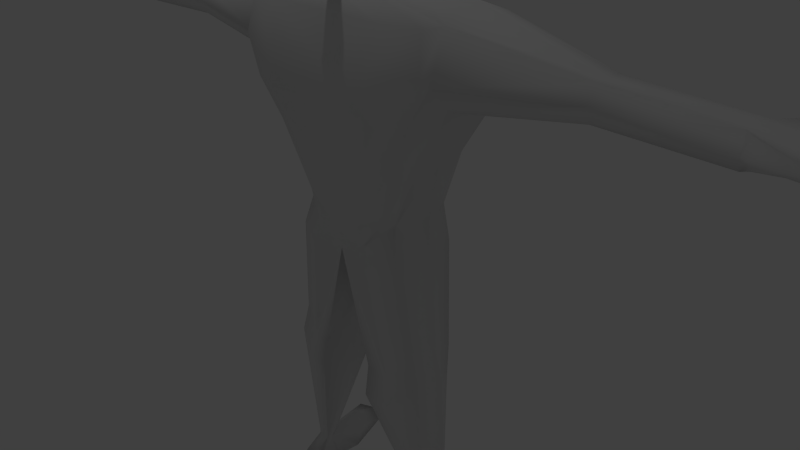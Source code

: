 # Source: hero1.blend  (saved by Blender 2.74.0; exported with 4.5.12 LTS)
import bpy
from mathutils import Matrix  # noqa: F401  (used for matrix-valued properties, if any)

bpy.ops.wm.read_factory_settings(use_empty=True)
scene = bpy.context.scene
scene.name = 'Scene'

# ---- collections
col_collection_1 = bpy.data.collections.new('Collection 1'); scene.collection.children.link(col_collection_1)

# ---- materials (node trees are filled in below, after node groups)
mat_material = bpy.data.materials.new('Material')
mat_material.alpha_threshold = 0.0
mat_material.use_transparent_shadow = False
mat_material.preview_render_type = 'FLAT'
mat_material.roughness = 0.5
mat_material.specular_intensity = 0.0
mat_material.line_color = (0.0, 0.0, 0.0, 1.0)

# ---- material node trees

# ---- world
world_world = bpy.data.worlds.new('World'); scene.world = world_world
world_world.color = (0.05088, 0.05088, 0.05088)
world_world.use_sun_shadow = False
world_world.sun_shadow_jitter_overblur = 0.0
world_world.cycles.sampling_method = 'MANUAL'
world_world.cycles.sample_map_resolution = 256

# ---- cameras
cam_camera = bpy.data.cameras.new('Camera')
cam_camera.clip_end = 100.0
cam_camera.lens = 35.0
cam_camera.sensor_width = 32.0
cam_camera.sensor_height = 18.0
cam_camera.ortho_scale = 7.314
cam_camera.dof.focus_distance = 0.0
cam_camera.dof.aperture_fstop = 128.0

# ---- lights
light_lamp = bpy.data.lights.new('Lamp', 'POINT')
light_lamp.transmission_factor = 0.0
light_lamp.cutoff_distance = 30.0
light_lamp.energy = 100.0
light_lamp.shadow_buffer_clip_start = 1.001
light_lamp.shadow_soft_size = 0.1
light_lamp.shadow_maximum_resolution = 0.006
light_lamp.use_absolute_resolution = True
light_lamp.cycles.use_multiple_importance_sampling = False

# ---- meshes
me_cube = bpy.data.meshes.new('Cube')
me_cube.from_pydata([(-0.6699, -0.4227, 0.8448), (-0.5673, 0.6956, 0.9115), (-1.407, -0.5364, 3.232), (-1.29, 0.8712, 3.044), (-0.3385, 0.7116, 0.7128), (-0.3939, -0.4916, 0.729), (-0.7506, -0.3081, 0.7766), (-0.907, 0.1006, 0.7791), (-0.737, 0.5207, 0.8015), (-1.013, -0.546, 1.731), (-1.298, -0.6348, 2.232), (-1.478, -0.6348, 2.732), (-0.8102, 0.8174, 1.666), (-1.167, 1.031, 2.232), (-1.316, 0.9909, 2.732), (-0.6566, 0.9415, 3.153), (-0.8756, -0.6348, 3.232), (-1.514, -0.3609, 3.303), (-1.514, 0.08639, 3.49), (-1.514, 0.5763, 3.303), (-0.6861, 1.137, 2.732), (-0.6483, 1.137, 2.163), (-0.5605, 0.858, 1.732), (-1.117, -0.3128, 1.641), (-1.105, 0.09514, 1.603), (-1.039, 0.5, 1.578), (-1.514, -0.2906, 2.411), (-1.514, -0.01522, 2.381), (-1.514, 0.4814, 2.411), (-1.514, -0.56, 2.712), (-4.616, -0.1395, 2.944), (-1.514, 0.7509, 2.712), (-0.6215, -0.6376, 1.732), (-0.8112, -0.7954, 2.232), (-0.8112, -0.7954, 2.732), (-0.4408, 0.5, 3.384), (-0.8319, 0.0, 3.525), (-0.6731, -0.5, 3.525), (-0.001781, 0.5907, 0.2213), (-0.4424, 0.6382, 0.4848), (0.0, -0.5141, 0.4943), (-0.3962, -0.5221, 0.4405), (-3.184, -0.1399, 3.004), (-3.184, 0.05046, 3.004), (-3.184, 0.2722, 3.004), (-3.184, -0.1399, 2.608), (-3.184, 0.05046, 2.586), (-3.184, 0.2722, 2.608), (-3.184, -0.2319, 2.8), (-3.184, 0.3642, 2.8), (-4.616, 0.05518, 2.944), (-4.616, 0.2387, 2.944), (-4.616, -0.1584, 2.582), (-4.616, 0.05518, 2.607), (-4.48, 0.2504, 2.582), (-4.616, -0.1977, 2.73), (-4.588, 0.31, 2.73), (-5.817, -0.1425, 2.819), (-5.817, 0.05518, 2.819), (-5.753, 0.1945, 2.819), (-5.817, -0.1425, 2.684), (-5.817, 0.05518, 2.699), (-5.753, 0.1945, 2.684), (-5.866, -0.1425, 2.739), (-5.866, 0.05518, 2.739), (-5.803, 0.1945, 2.739), (-4.713, -0.2446, 2.944), (-5.492, -0.3132, 2.819), (-5.492, -0.3132, 2.739), (-4.713, -0.2446, 2.73), (-4.713, -0.2446, 2.645), (-5.492, -0.3132, 2.684), (-4.75, 0.3979, 2.73), (-5.584, 0.356, 2.739), (-4.754, 0.3979, 2.65), (-5.584, 0.356, 2.819), (-4.782, 0.4166, 2.944), (-5.584, 0.356, 2.684), (-5.096, -0.09186, 2.873), (-5.096, 0.2265, 2.873), (-5.096, 0.2265, 2.707), (-5.096, -0.09186, 2.707), (-5.096, 0.05518, 2.704), (-5.096, 0.05518, 2.873), (-5.056, -0.3095, 2.873), (-5.056, -0.3095, 2.735), (-5.056, -0.3095, 2.707), (-5.12, 0.4814, 2.735), (-5.12, 0.4814, 2.873), (-5.12, 0.4814, 2.707), (-0.8519, -0.4189, 0.3214), (-0.9537, 0.05908, 0.3148), (-0.831, 0.5283, 0.3281), (-0.5765, 0.5212, 0.1023), (0.0, 0.508, 0.06109), (-1.108, -0.3813, -1.471), (0.0, 0.04913, -0.0993), (-0.4211, -0.5906, 0.2056), (0.0, -0.5172, 0.2861), (-1.024, -0.3324, -1.076), (-1.098, 0.01807, -1.081), (-1.008, 0.362, -1.071), (-0.8218, 0.4023, -1.173), (-0.3983, 0.3471, -1.267), (-1.168, -0.1607, -3.494), (-0.4062, 0.01077, -1.266), (-0.7078, -0.4582, -1.303), (-0.4183, -0.5071, -1.264), (-1.192, 0.01247, -1.477), (-1.091, 0.2503, -1.466), (-0.881, 0.2504, -1.561), (-0.4052, 0.2336, -1.686), (-0.4141, 0.00427, -1.684), (-0.753, -0.5227, -1.726), (-0.4277, -0.5776, -1.683), (-1.2, -0.08543, -3.495), (-1.194, -0.02337, -3.55), (-1.152, 0.001952, -3.534), (-1.052, -0.007458, -3.579), (-1.032, -0.05576, -3.537), (-1.093, -0.1756, -3.546), (-1.031, -0.1357, -3.537), (-1.352, -0.3148, -3.872), (-1.433, -0.1201, -3.874), (-1.518, 0.2219, -3.869), (-1.289, 0.2512, -3.867), (-0.8891, 0.3309, -3.876), (-1.244, -0.07039, -3.853), (-0.9228, -0.02899, -3.876), (-1.155, -0.3534, -3.874), (-0.9823, -0.3503, -3.875), (-1.352, 0.6799, -3.68), (-1.461, 0.6627, -3.737), (-1.111, 0.6524, -3.779), (-1.134, 1.043, -3.87), (-1.421, 1.139, -3.879), (-1.622, 1.032, -3.863), (-0.4405, 0.6757, 3.532), (-0.6518, 0.0, 3.468), (-0.4252, -0.4178, 3.468), (0.6699, -0.4227, 0.8448), (0.5673, 0.6956, 0.9115), (1.407, -0.5364, 3.232), (1.29, 0.8712, 3.044), (0.0, 0.7006, 0.7159), (0.3385, 0.7116, 0.7128), (0.0, -0.5344, 0.742), (0.3939, -0.4916, 0.729), (0.7506, -0.3081, 0.7766), (0.907, 0.1006, 0.7791), (0.737, 0.5207, 0.8015), (1.013, -0.546, 1.731), (1.298, -0.6348, 2.232), (1.478, -0.6348, 2.732), (0.8102, 0.8174, 1.666), (1.167, 1.031, 2.232), (1.316, 0.9909, 2.732), (0.0, 0.9982, 3.183), (0.6566, 0.9415, 3.153), (0.0, -0.6348, 3.232), (0.8756, -0.6348, 3.232), (1.586, -0.3929, 3.285), (1.586, 0.06336, 3.476), (1.586, 0.5631, 3.285), (0.0, 1.11, 2.732), (0.6861, 1.137, 2.732), (0.0, 1.094, 2.232), (0.6483, 1.137, 2.163), (0.0, 0.9198, 1.843), (0.5605, 0.858, 1.732), (1.117, -0.3128, 1.641), (1.105, 0.09514, 1.603), (1.039, 0.5, 1.578), (1.586, -0.3212, 2.375), (1.586, -0.0403, 2.344), (1.586, 0.4664, 2.375), (1.586, -0.5961, 2.682), (4.635, -0.1345, 2.939), (1.586, 0.7412, 2.682), (0.0, -0.6376, 1.768), (0.6215, -0.6376, 1.732), (0.0, -0.7452, 2.232), (0.8112, -0.7954, 2.232), (0.0, -0.7452, 2.732), (0.8112, -0.7954, 2.732), (0.0, 0.5, 3.384), (0.0, -0.5605, 3.517), (0.4408, 0.5, 3.384), (0.8319, 0.0, 3.525), (0.6731, -0.5, 3.525), (0.4184, 0.6427, 0.5058), (0.3962, -0.5221, 0.4405), (3.184, -0.1399, 3.004), (3.184, 0.05046, 3.004), (3.184, 0.2722, 3.004), (3.184, -0.1399, 2.608), (3.184, 0.05046, 2.586), (3.184, 0.2722, 2.608), (3.184, -0.2319, 2.8), (3.184, 0.3642, 2.8), (4.635, 0.05521, 2.939), (4.635, 0.234, 2.939), (4.635, -0.1529, 2.587), (4.635, 0.05521, 2.611), (4.502, 0.2455, 2.587), (4.635, -0.1912, 2.731), (4.585, 0.2937, 2.732), (5.805, -0.1374, 2.818), (5.805, 0.05521, 2.818), (5.743, 0.191, 2.818), (5.805, -0.1374, 2.686), (5.805, 0.05521, 2.701), (5.743, 0.191, 2.686), (5.853, -0.1374, 2.74), (5.853, 0.05521, 2.74), (5.791, 0.191, 2.74), (4.73, -0.2369, 2.939), (5.489, -0.3038, 2.818), (5.489, -0.3038, 2.74), (4.73, -0.2369, 2.731), (4.73, -0.2369, 2.648), (5.489, -0.3038, 2.686), (4.753, 0.3892, 2.731), (5.578, 0.3484, 2.74), (4.769, 0.3892, 2.653), (5.578, 0.3484, 2.818), (4.797, 0.4074, 2.939), (5.578, 0.3484, 2.686), (5.103, -0.08809, 2.87), (5.103, 0.2222, 2.87), (5.103, 0.2222, 2.709), (5.103, -0.08809, 2.709), (5.103, 0.05521, 2.705), (5.103, 0.05521, 2.87), (5.064, -0.3002, 2.87), (5.064, -0.3002, 2.736), (5.064, -0.3002, 2.709), (5.126, 0.4706, 2.736), (5.126, 0.4706, 2.87), (5.126, 0.4706, 2.709), (0.8519, -0.4189, 0.3214), (0.9537, 0.05908, 0.3148), (0.831, 0.5283, 0.3281), (0.5446, 0.5212, 0.1205), (1.108, -0.3813, -1.471), (0.4211, -0.5906, 0.2056), (1.024, -0.3324, -1.076), (1.098, 0.01807, -1.081), (1.008, 0.362, -1.071), (0.8218, 0.4023, -1.173), (0.3983, 0.3471, -1.267), (1.209, -0.1283, -3.483), (0.4062, 0.01077, -1.266), (0.7078, -0.4582, -1.303), (0.4183, -0.5071, -1.264), (1.192, 0.01247, -1.477), (1.091, 0.2503, -1.466), (0.881, 0.2504, -1.561), (0.4052, 0.2336, -1.686), (0.4141, 0.00427, -1.684), (0.753, -0.5227, -1.726), (0.4277, -0.5776, -1.683), (1.249, -0.03169, -3.484), (1.242, 0.04798, -3.554), (1.188, 0.08049, -3.534), (1.06, 0.06841, -3.592), (1.035, 0.006392, -3.538), (1.112, -0.1475, -3.549), (1.033, -0.09619, -3.538), (1.352, -0.3148, -3.872), (1.433, -0.1201, -3.874), (1.518, 0.2219, -3.869), (1.289, 0.2512, -3.867), (0.8891, 0.3309, -3.876), (1.244, -0.07039, -3.853), (0.9228, -0.02899, -3.876), (1.155, -0.3534, -3.874), (0.9823, -0.3503, -3.875), (1.352, 0.6799, -3.68), (1.461, 0.6627, -3.737), (1.111, 0.6524, -3.779), (1.134, 1.043, -3.87), (1.421, 1.139, -3.879), (1.622, 1.032, -3.863), (0.0, 0.798, 3.456), (7.567e-10, 0.7092, 4.839), (0.0, -0.5, 3.468), (0.4405, 0.6757, 3.532), (0.6518, 0.0, 3.468), (0.4252, -0.4178, 3.468), (0.0, 0.8189, 4.242), (0.0, -0.5011, 4.203), (-0.5254, 0.5981, 4.242), (-0.5935, 0.0, 4.242), (-0.5043, -0.4178, 4.242), (0.5254, 0.5981, 4.242), (0.5935, 0.0, 4.242), (0.5043, -0.4178, 4.242), (7.567e-10, 0.0008153, 4.918), (7.567e-10, -0.3887, 4.89), (-0.3766, 0.512, 4.756), (-0.4624, 0.0008155, 4.839), (-0.3602, -0.3246, 4.747), (0.3766, 0.512, 4.756), (0.4624, 0.0008155, 4.839), (0.3602, -0.3246, 4.747), (0.4486, -0.3712, 4.541), (-0.1303, -0.4798, 4.203), (1.746e-10, -0.4723, 4.357), (0.1303, -0.4798, 4.203), (-0.1964, -0.3567, 4.839), (0.1964, -0.3567, 4.839), (-0.4486, -0.3712, 4.541), (-0.1159, -0.4534, 4.357), (0.1159, -0.4534, 4.357), (-0.07215, -0.599, 4.207), (0.0, -0.6108, 4.207), (1.164e-10, -0.5949, 4.292), (0.07215, -0.599, 4.207), (-0.06418, -0.5844, 4.292), (0.06418, -0.5844, 4.292), (-0.1528, -0.838, 4.159), (0.0, -0.8629, 4.159), (2.328e-10, -0.8292, 4.34), (0.1528, -0.838, 4.159), (-0.1359, -0.807, 4.34), (0.1359, -0.807, 4.34), (-0.05622, -1.267, 4.164), (0.0, -1.276, 4.164), (5.821e-11, -1.264, 4.23), (0.05622, -1.267, 4.164), (-0.05001, -1.255, 4.23), (0.05001, -1.255, 4.23)], [], [(41, 5, 0, 6), (37, 17, 2, 16), (34, 16, 2, 11), (31, 19, 3, 14), (22, 4, 1, 12), (15, 20, 14, 3), (20, 21, 13, 14), (21, 22, 12, 13), (157, 164, 20, 15), (164, 166, 21, 20), (166, 168, 22, 21), (168, 144, 4, 22), (8, 25, 12, 1), (25, 28, 13, 12), (28, 31, 14, 13), (0, 9, 23, 6), (6, 23, 24, 7), (7, 24, 25, 8), (9, 10, 26, 23), (23, 26, 27, 24), (24, 27, 28, 25), (10, 11, 29, 26), (26, 29, 48, 45), (31, 28, 47, 49), (11, 2, 17, 29), (29, 17, 42, 48), (19, 31, 49, 44), (5, 32, 9, 0), (32, 33, 10, 9), (33, 34, 11, 10), (146, 179, 32, 5), (179, 181, 33, 32), (181, 183, 34, 33), (183, 159, 16, 34), (186, 37, 16, 159), (157, 15, 35, 185), (185, 35, 137, 284), (37, 186, 286, 139), (15, 3, 19, 35), (35, 19, 18, 36), (36, 18, 17, 37), (4, 39, 8, 1), (41, 6, 90, 97), (40, 41, 97, 98), (144, 38, 39, 4), (243, 249, 250, 94), (94, 250, 252, 96), (40, 146, 5, 41), (45, 48, 55, 52), (49, 47, 54, 56), (48, 42, 30, 55), (44, 49, 56, 51), (28, 27, 46, 47), (27, 26, 45, 46), (18, 19, 44, 43), (17, 18, 43, 42), (57, 63, 68, 67), (65, 59, 75, 73), (81, 52, 70, 86), (80, 62, 77, 89), (47, 46, 53, 54), (46, 45, 52, 53), (43, 44, 51, 50), (42, 43, 50, 30), (60, 63, 64, 61), (61, 64, 65, 62), (63, 57, 58, 64), (64, 58, 59, 65), (80, 82, 61, 62), (82, 81, 60, 61), (83, 79, 59, 58), (78, 83, 58, 57), (86, 85, 68, 71), (85, 84, 67, 68), (63, 60, 71, 68), (55, 30, 66, 69), (52, 55, 69, 70), (78, 57, 67, 84), (87, 89, 77, 73), (88, 87, 73, 75), (62, 65, 73, 77), (51, 56, 72, 76), (79, 51, 76, 88), (56, 54, 74, 72), (59, 79, 88, 75), (76, 72, 87, 88), (72, 74, 89, 87), (30, 78, 84, 66), (69, 66, 84, 85), (70, 69, 85, 86), (30, 50, 83, 78), (50, 51, 79, 83), (53, 52, 81, 82), (54, 53, 82, 80), (54, 80, 89, 74), (60, 81, 86, 71), (97, 90, 99, 106), (98, 97, 106, 107), (94, 96, 105, 103), (96, 98, 107, 105), (39, 38, 94, 93), (8, 39, 93, 92), (7, 8, 92, 91), (6, 7, 91, 90), (106, 99, 95, 113), (107, 106, 113, 114), (103, 105, 112, 111), (105, 107, 114, 112), (93, 94, 103, 102), (92, 93, 102, 101), (91, 92, 101, 100), (90, 91, 100, 99), (113, 95, 104, 120), (114, 113, 120, 121), (111, 112, 119, 118), (112, 114, 121, 119), (102, 103, 111, 110), (101, 102, 110, 109), (100, 101, 109, 108), (99, 100, 108, 95), (120, 104, 122, 129), (121, 120, 129, 130), (118, 119, 128, 126), (119, 121, 130, 128), (110, 111, 118, 117), (109, 110, 117, 116), (108, 109, 116, 115), (95, 108, 115, 104), (125, 127, 123, 124), (127, 129, 122, 123), (126, 128, 127, 125), (128, 130, 129, 127), (126, 125, 135, 134), (124, 116, 132, 136), (115, 116, 124, 123), (104, 115, 123, 122), (131, 133, 134, 135), (132, 131, 135, 136), (125, 124, 136, 135), (118, 126, 134, 133), (117, 118, 133, 131), (116, 117, 131, 132), (288, 287, 295, 296), (289, 288, 296, 297), (36, 37, 139, 138), (35, 36, 138, 137), (191, 148, 140, 147), (189, 160, 142, 161), (184, 153, 142, 160), (178, 156, 143, 163), (169, 154, 141, 145), (158, 143, 156, 165), (165, 156, 155, 167), (167, 155, 154, 169), (157, 158, 165, 164), (164, 165, 167, 166), (166, 167, 169, 168), (168, 169, 145, 144), (150, 141, 154, 172), (172, 154, 155, 175), (175, 155, 156, 178), (140, 148, 170, 151), (148, 149, 171, 170), (149, 150, 172, 171), (151, 170, 173, 152), (170, 171, 174, 173), (171, 172, 175, 174), (152, 173, 176, 153), (173, 195, 198, 176), (178, 199, 197, 175), (153, 176, 161, 142), (176, 198, 192, 161), (163, 194, 199, 178), (147, 140, 151, 180), (180, 151, 152, 182), (182, 152, 153, 184), (146, 147, 180, 179), (179, 180, 182, 181), (181, 182, 184, 183), (183, 184, 160, 159), (186, 159, 160, 189), (157, 185, 187, 158), (185, 284, 287, 187), (189, 289, 286, 186), (158, 187, 163, 143), (187, 188, 162, 163), (188, 189, 161, 162), (145, 141, 150, 190), (191, 245, 240, 148), (195, 202, 205, 198), (199, 206, 204, 197), (198, 205, 177, 192), (194, 201, 206, 199), (175, 197, 196, 174), (174, 196, 195, 173), (162, 193, 194, 163), (161, 192, 193, 162), (207, 217, 218, 213), (215, 223, 225, 209), (231, 236, 220, 202), (230, 239, 227, 212), (197, 204, 203, 196), (196, 203, 202, 195), (193, 200, 201, 194), (192, 177, 200, 193), (210, 211, 214, 213), (211, 212, 215, 214), (213, 214, 208, 207), (214, 215, 209, 208), (230, 212, 211, 232), (232, 211, 210, 231), (233, 208, 209, 229), (228, 207, 208, 233), (236, 221, 218, 235), (235, 218, 217, 234), (213, 218, 221, 210), (205, 219, 216, 177), (202, 220, 219, 205), (228, 234, 217, 207), (237, 223, 227, 239), (238, 225, 223, 237), (212, 227, 223, 215), (201, 226, 222, 206), (229, 238, 226, 201), (206, 222, 224, 204), (209, 225, 238, 229), (226, 238, 237, 222), (222, 237, 239, 224), (177, 216, 234, 228), (219, 235, 234, 216), (220, 236, 235, 219), (177, 228, 233, 200), (200, 233, 229, 201), (203, 232, 231, 202), (204, 230, 232, 203), (204, 224, 239, 230), (210, 221, 236, 231), (245, 253, 246, 240), (190, 243, 94, 38), (150, 242, 243, 190), (149, 241, 242, 150), (148, 240, 241, 149), (253, 260, 244, 246), (254, 261, 260, 253), (250, 258, 259, 252), (252, 259, 261, 254), (242, 248, 249, 243), (241, 247, 248, 242), (240, 246, 247, 241), (260, 267, 251, 244), (261, 268, 267, 260), (258, 265, 266, 259), (259, 266, 268, 261), (249, 257, 258, 250), (248, 256, 257, 249), (247, 255, 256, 248), (246, 244, 255, 247), (267, 276, 269, 251), (268, 277, 276, 267), (265, 273, 275, 266), (266, 275, 277, 268), (257, 264, 265, 258), (256, 263, 264, 257), (255, 262, 263, 256), (244, 251, 262, 255), (272, 271, 270, 274), (274, 270, 269, 276), (273, 272, 274, 275), (275, 274, 276, 277), (273, 281, 282, 272), (271, 283, 279, 263), (262, 270, 271, 263), (251, 269, 270, 262), (278, 282, 281, 280), (279, 283, 282, 278), (272, 282, 283, 271), (265, 280, 281, 273), (264, 278, 280, 265), (263, 279, 278, 264), (287, 284, 290, 295), (286, 289, 297, 309, 291), (188, 288, 289, 189), (187, 287, 288, 188), (144, 145, 190, 38), (40, 191, 147, 146), (96, 252, 254, 98), (98, 254, 253, 245), (40, 98, 245, 191), (296, 295, 303, 304), (297, 296, 304, 305, 306), (295, 290, 285, 303), (314, 306, 305, 311), (139, 286, 291, 307, 294), (284, 137, 292, 290), (138, 139, 294, 293), (137, 138, 293, 292), (285, 300, 301, 298), (298, 301, 302, 310, 299), (285, 298, 304, 303), (298, 299, 311, 305, 304), (313, 308, 299, 310), (290, 292, 300, 285), (293, 294, 312, 302, 301), (292, 293, 301, 300), (312, 313, 310, 302), (294, 307, 313, 312), (309, 314, 320, 318), (308, 314, 311, 299), (314, 308, 317, 320), (309, 297, 306, 314), (318, 320, 326, 324), (320, 317, 323, 326), (308, 313, 319, 317), (313, 307, 315, 319), (291, 309, 318, 316), (307, 291, 316, 315), (324, 326, 332, 330), (326, 323, 329, 332), (317, 319, 325, 323), (319, 315, 321, 325), (316, 318, 324, 322), (315, 316, 322, 321), (327, 328, 329, 331), (328, 330, 332, 329), (323, 325, 331, 329), (325, 321, 327, 331), (322, 324, 330, 328), (321, 322, 328, 327)])
me_cube.polygons.foreach_set('use_smooth', [True] * 328)
_uv = me_cube.uv_layers.new(name='UVMap')
_uv.uv.foreach_set('vector', [0.7975, 0.4085, 0.7951, 0.4357, 0.7675, 0.4477, 0.7551, 0.4386, 0.7663, 0.6722, 0.7057, 0.6644, 0.7231, 0.6533, 0.7608, 0.6564, 0.7684, 0.6166, 0.7608, 0.6564, 0.7231, 0.6533, 0.7197, 0.6193, 0.1064, 0.3145, 0.05865, 0.3118, 0.0861, 0.2838, 0.1101, 0.2829, 0.1961, 0.2341, 0.2923, 0.2158, 0.274, 0.2377, 0.2005, 0.2572, 0.07542, 0.2356, 0.111, 0.2366, 0.1101, 0.2829, 0.0861, 0.2838, 0.111, 0.2366, 0.1536, 0.2359, 0.1459, 0.2737, 0.1101, 0.2829, 0.1536, 0.2359, 0.1961, 0.2341, 0.2005, 0.2572, 0.1459, 0.2737, 0.0715, 0.1845, 0.111, 0.1845, 0.111, 0.2366, 0.07542, 0.2356, 0.111, 0.1845, 0.1511, 0.1845, 0.1536, 0.2359, 0.111, 0.2366, 0.1511, 0.1845, 0.1873, 0.1845, 0.1961, 0.2341, 0.1536, 0.2359, 0.1873, 0.1845, 0.2932, 0.1844, 0.2923, 0.2158, 0.1961, 0.2341, 0.2881, 0.2597, 0.2145, 0.2915, 0.2005, 0.2572, 0.274, 0.2377, 0.2145, 0.2915, 0.1306, 0.3337, 0.1459, 0.2737, 0.2005, 0.2572, 0.1306, 0.3337, 0.1064, 0.3145, 0.1101, 0.2829, 0.1459, 0.2737, 0.7675, 0.4477, 0.7428, 0.5344, 0.7216, 0.5217, 0.7551, 0.4386, 0.7551, 0.4386, 0.7216, 0.5217, 0.6885, 0.5057, 0.714, 0.4341, 0.2967, 0.3016, 0.2239, 0.3281, 0.2145, 0.2915, 0.2881, 0.2597, 0.7428, 0.5344, 0.728, 0.5808, 0.6859, 0.597, 0.7216, 0.5217, 0.7216, 0.5217, 0.6859, 0.597, 0.6672, 0.5879, 0.6885, 0.5057, 0.2239, 0.3281, 0.147, 0.3687, 0.1306, 0.3337, 0.2145, 0.2915, 0.728, 0.5808, 0.7197, 0.6193, 0.7055, 0.6204, 0.6859, 0.597, 0.9462, 0.01841, 0.9553, 0.04523, 0.8156, 0.08366, 0.8114, 0.06561, 0.9568, 0.1991, 0.9469, 0.2258, 0.8114, 0.1775, 0.8159, 0.1594, 0.7197, 0.6193, 0.7231, 0.6533, 0.7057, 0.6644, 0.7055, 0.6204, 0.9553, 0.04523, 0.9638, 0.08721, 0.8183, 0.1033, 0.8156, 0.08366, 0.9653, 0.1572, 0.9568, 0.1991, 0.8159, 0.1594, 0.8188, 0.1398, 0.7951, 0.4357, 0.7789, 0.5329, 0.7428, 0.5344, 0.7675, 0.4477, 0.7789, 0.5329, 0.7674, 0.578, 0.728, 0.5808, 0.7428, 0.5344, 0.7674, 0.578, 0.7684, 0.6166, 0.7197, 0.6193, 0.728, 0.5808, 0.8335, 0.4381, 0.8335, 0.5348, 0.7789, 0.5329, 0.7951, 0.4357, 0.8335, 0.5348, 0.8335, 0.5756, 0.7674, 0.578, 0.7789, 0.5329, 0.8335, 0.5756, 0.8335, 0.6175, 0.7684, 0.6166, 0.7674, 0.578, 0.8335, 0.6175, 0.8335, 0.6612, 0.7608, 0.6564, 0.7684, 0.6166, 0.8339, 0.673, 0.7663, 0.6722, 0.7608, 0.6564, 0.8335, 0.6612, 0.0715, 0.1845, 0.07542, 0.2356, 0.03148, 0.2236, 0.02931, 0.1845, 0.6304, 0.1932, 0.6238, 0.2285, 0.603, 0.2273, 0.6083, 0.1932, 0.6909, 0.3122, 0.657, 0.3861, 0.6481, 0.3821, 0.6618, 0.3363, 0.07542, 0.2356, 0.0861, 0.2838, 0.05865, 0.3118, 0.03148, 0.2236, 0.03148, 0.2236, 0.05865, 0.3118, 0.02232, 0.3219, 0.0002761, 0.2677, 0.7457, 0.7081, 0.6959, 0.696, 0.7057, 0.6644, 0.7663, 0.6722, 0.2923, 0.2158, 0.3133, 0.2267, 0.2881, 0.2597, 0.274, 0.2377, 0.7975, 0.4085, 0.7551, 0.4386, 0.7577, 0.3937, 0.7978, 0.3867, 0.8335, 0.4153, 0.7975, 0.4085, 0.7978, 0.3867, 0.8335, 0.3971, 0.2932, 0.1844, 0.3364, 0.1865, 0.3133, 0.2267, 0.2923, 0.2158, 0.1475, 0.7023, 0.149, 0.588, 0.1871, 0.5862, 0.1934, 0.7082, 0.1934, 0.7082, 0.1871, 0.5862, 0.2165, 0.5813, 0.23, 0.6892, 0.8335, 0.4153, 0.8335, 0.4381, 0.7951, 0.4357, 0.7975, 0.4085, 0.8114, 0.06561, 0.8156, 0.08366, 0.6958, 0.09541, 0.6942, 0.08593, 0.8159, 0.1594, 0.8114, 0.1775, 0.7028, 0.1577, 0.7088, 0.1487, 0.8156, 0.08366, 0.8183, 0.1033, 0.6975, 0.1092, 0.6958, 0.09541, 0.8188, 0.1398, 0.8159, 0.1594, 0.7088, 0.1487, 0.6977, 0.1333, 0.9469, 0.2258, 0.9325, 0.2577, 0.8053, 0.1957, 0.8114, 0.1775, 0.939, 0.0002761, 0.9462, 0.01841, 0.8114, 0.06561, 0.8067, 0.04989, 0.967, 0.1211, 0.9653, 0.1572, 0.8188, 0.1398, 0.8186, 0.1201, 0.9638, 0.08721, 0.967, 0.1211, 0.8186, 0.1201, 0.8183, 0.1033, 0.4782, 0.7443, 0.4811, 0.7393, 0.49, 0.7623, 0.4849, 0.7632, 0.4581, 0.7366, 0.4584, 0.7428, 0.4471, 0.7505, 0.4435, 0.7468, 0.3773, 0.7832, 0.3804, 0.8181, 0.3724, 0.8117, 0.3622, 0.7891, 0.3979, 0.7784, 0.3869, 0.7375, 0.399, 0.7461, 0.4145, 0.7725, 0.8114, 0.1775, 0.8053, 0.1957, 0.6915, 0.1677, 0.7028, 0.1577, 0.8067, 0.04989, 0.8114, 0.06561, 0.6942, 0.08593, 0.6915, 0.07263, 0.8186, 0.1201, 0.8188, 0.1398, 0.6977, 0.1333, 0.6976, 0.1216, 0.8183, 0.1033, 0.8186, 0.1201, 0.6976, 0.1216, 0.6975, 0.1092, 0.365, 0.7392, 0.3627, 0.7347, 0.3761, 0.7307, 0.3771, 0.735, 0.3771, 0.735, 0.3761, 0.7307, 0.3869, 0.7325, 0.3869, 0.7375, 0.4811, 0.7393, 0.4782, 0.7443, 0.4674, 0.7411, 0.4686, 0.735, 0.4686, 0.735, 0.4674, 0.7411, 0.4584, 0.7428, 0.4581, 0.7366, 0.3979, 0.7784, 0.3868, 0.7811, 0.3771, 0.735, 0.3869, 0.7375, 0.3868, 0.7811, 0.3773, 0.7832, 0.365, 0.7392, 0.3771, 0.735, 0.4584, 0.7824, 0.4487, 0.7801, 0.4584, 0.7428, 0.4674, 0.7411, 0.467, 0.7843, 0.4584, 0.7824, 0.4674, 0.7411, 0.4782, 0.7443, 0.3622, 0.7891, 0.3603, 0.7895, 0.3545, 0.7599, 0.3584, 0.7601, 0.4896, 0.7912, 0.4804, 0.7897, 0.4849, 0.7632, 0.49, 0.7623, 0.3627, 0.7347, 0.365, 0.7392, 0.3584, 0.7601, 0.3545, 0.7599, 0.4786, 0.8222, 0.4636, 0.8144, 0.4709, 0.8082, 0.4833, 0.8149, 0.3804, 0.8181, 0.3695, 0.8209, 0.3668, 0.8135, 0.3724, 0.8117, 0.467, 0.7843, 0.4782, 0.7443, 0.4849, 0.7632, 0.4804, 0.7897, 0.4163, 0.7719, 0.4145, 0.7725, 0.399, 0.7461, 0.4019, 0.7435, 0.4342, 0.7755, 0.4253, 0.7723, 0.4435, 0.7468, 0.4471, 0.7505, 0.3869, 0.7375, 0.3869, 0.7325, 0.4019, 0.7435, 0.399, 0.7461, 0.4396, 0.8082, 0.4233, 0.8222, 0.4213, 0.7985, 0.4339, 0.7941, 0.4487, 0.7801, 0.4396, 0.8082, 0.4339, 0.7941, 0.4342, 0.7755, 0.4233, 0.8222, 0.4113, 0.8198, 0.4156, 0.7979, 0.4213, 0.7985, 0.4584, 0.7428, 0.4487, 0.7801, 0.4342, 0.7755, 0.4471, 0.7505, 0.4339, 0.7941, 0.4213, 0.7985, 0.4253, 0.7723, 0.4342, 0.7755, 0.4213, 0.7985, 0.4156, 0.7979, 0.4145, 0.7725, 0.4163, 0.7719, 0.4636, 0.8144, 0.467, 0.7843, 0.4804, 0.7897, 0.4709, 0.8082, 0.4833, 0.8149, 0.4709, 0.8082, 0.4804, 0.7897, 0.4896, 0.7912, 0.3724, 0.8117, 0.3668, 0.8135, 0.3603, 0.7895, 0.3622, 0.7891, 0.4636, 0.8144, 0.4511, 0.8115, 0.4584, 0.7824, 0.467, 0.7843, 0.4511, 0.8115, 0.4396, 0.8082, 0.4487, 0.7801, 0.4584, 0.7824, 0.3952, 0.814, 0.3804, 0.8181, 0.3773, 0.7832, 0.3868, 0.7811, 0.4113, 0.8198, 0.3952, 0.814, 0.3868, 0.7811, 0.3979, 0.7784, 0.4113, 0.8198, 0.3979, 0.7784, 0.4145, 0.7725, 0.4156, 0.7979, 0.365, 0.7392, 0.3773, 0.7832, 0.3622, 0.7891, 0.3584, 0.7601, 0.6666, 0.705, 0.628, 0.7171, 0.603, 0.5962, 0.6325, 0.5756, 0.3839, 0.7198, 0.3545, 0.6987, 0.3878, 0.5653, 0.4113, 0.5787, 0.4723, 0.7192, 0.437, 0.698, 0.4572, 0.5911, 0.4863, 0.5978, 0.437, 0.698, 0.3839, 0.7198, 0.4113, 0.5787, 0.4572, 0.5911, 0.3133, 0.2267, 0.3364, 0.1865, 0.354, 0.1844, 0.3513, 0.2355, 0.2881, 0.2597, 0.3133, 0.2267, 0.3513, 0.2355, 0.3336, 0.2594, 0.2967, 0.3016, 0.2881, 0.2597, 0.3336, 0.2594, 0.3386, 0.3025, 0.7551, 0.4386, 0.714, 0.4341, 0.7171, 0.3951, 0.7577, 0.3937, 0.6325, 0.5756, 0.603, 0.5962, 0.5988, 0.5615, 0.6292, 0.5389, 0.4113, 0.5787, 0.3878, 0.5653, 0.3992, 0.5295, 0.4209, 0.5444, 0.4863, 0.5978, 0.4572, 0.5911, 0.4653, 0.5567, 0.484, 0.5606, 0.4572, 0.5911, 0.4113, 0.5787, 0.4209, 0.5444, 0.4653, 0.5567, 0.5209, 0.7143, 0.4723, 0.7192, 0.4863, 0.5978, 0.5242, 0.6021, 0.5458, 0.7301, 0.5209, 0.7143, 0.5242, 0.6021, 0.5417, 0.6076, 0.587, 0.7216, 0.5458, 0.7301, 0.5417, 0.6076, 0.5715, 0.6003, 0.628, 0.7171, 0.587, 0.7216, 0.5715, 0.6003, 0.603, 0.5962, 0.6292, 0.5389, 0.5988, 0.5615, 0.5692, 0.3997, 0.5849, 0.3867, 0.4209, 0.5444, 0.3992, 0.5295, 0.4608, 0.3867, 0.4738, 0.3957, 0.484, 0.5606, 0.4653, 0.5567, 0.4909, 0.3985, 0.5032, 0.3904, 0.4653, 0.5567, 0.4209, 0.5444, 0.4738, 0.3957, 0.4909, 0.3985, 0.5242, 0.6021, 0.4863, 0.5978, 0.484, 0.5606, 0.5254, 0.5662, 0.5417, 0.6076, 0.5242, 0.6021, 0.5254, 0.5662, 0.5445, 0.5717, 0.5715, 0.6003, 0.5417, 0.6076, 0.5445, 0.5717, 0.5658, 0.5661, 0.603, 0.5962, 0.5715, 0.6003, 0.5658, 0.5661, 0.5988, 0.5615, 0.0002761, 0.7734, 0.01964, 0.7666, 0.01804, 0.8052, 0.001422, 0.8012, 0.02568, 0.7483, 0.01039, 0.7425, 0.006418, 0.715, 0.02099, 0.7173, 0.05603, 0.7451, 0.04293, 0.752, 0.04809, 0.7239, 0.0785, 0.7291, 0.04293, 0.752, 0.02568, 0.7483, 0.02099, 0.7173, 0.04809, 0.7239, 0.5254, 0.5662, 0.484, 0.5606, 0.5032, 0.3904, 0.5263, 0.3967, 0.5445, 0.5717, 0.5254, 0.5662, 0.5263, 0.3967, 0.5363, 0.3917, 0.5658, 0.5661, 0.5445, 0.5717, 0.5363, 0.3917, 0.5512, 0.4014, 0.5988, 0.5615, 0.5658, 0.5661, 0.5512, 0.4014, 0.5692, 0.3997, 0.06197, 0.8286, 0.03474, 0.8234, 0.03599, 0.8067, 0.06597, 0.8093, 0.03474, 0.8234, 0.0094, 0.8227, 0.01799, 0.8079, 0.03599, 0.8067, 0.05733, 0.8632, 0.02919, 0.8505, 0.03474, 0.8234, 0.06197, 0.8286, 0.02919, 0.8505, 0.004859, 0.8368, 0.0094, 0.8227, 0.03474, 0.8234, 0.05733, 0.8632, 0.06197, 0.8286, 0.1374, 0.8427, 0.1216, 0.8632, 0.06597, 0.8093, 0.05199, 0.7794, 0.1184, 0.7907, 0.1356, 0.812, 0.03758, 0.7681, 0.05199, 0.7794, 0.06597, 0.8093, 0.03599, 0.8067, 0.01964, 0.7666, 0.03758, 0.7681, 0.03599, 0.8067, 0.01804, 0.8052, 0.1194, 0.7802, 0.1178, 0.7578, 0.1408, 0.7545, 0.1534, 0.7771, 0.1184, 0.7907, 0.1194, 0.7802, 0.1498, 0.7958, 0.1372, 0.8107, 0.06197, 0.8286, 0.06597, 0.8093, 0.1343, 0.8234, 0.1374, 0.8427, 0.05603, 0.7451, 0.0785, 0.7291, 0.1395, 0.7494, 0.1178, 0.7578, 0.05718, 0.7693, 0.05603, 0.7451, 0.1178, 0.7578, 0.1194, 0.7802, 0.05199, 0.7794, 0.05718, 0.7693, 0.1194, 0.7802, 0.1184, 0.7907, 0.6499, 0.1068, 0.603, 0.1591, 0.547, 0.1481, 0.571, 0.0808, 0.6618, 0.05009, 0.6499, 0.1068, 0.571, 0.0808, 0.5795, 0.04568, 0.6689, 0.2722, 0.6909, 0.3122, 0.6618, 0.3363, 0.6499, 0.2796, 0.6238, 0.2285, 0.6689, 0.2722, 0.6499, 0.2796, 0.603, 0.2273, 0.8694, 0.4085, 0.9118, 0.4386, 0.8994, 0.4477, 0.8718, 0.4357, 0.9014, 0.673, 0.9061, 0.6564, 0.9438, 0.6533, 0.9613, 0.6644, 0.8985, 0.6166, 0.9473, 0.6193, 0.9438, 0.6533, 0.9061, 0.6564, 0.1064, 0.05449, 0.1102, 0.08613, 0.07874, 0.08211, 0.05867, 0.05717, 0.1961, 0.135, 0.2005, 0.1118, 0.2739, 0.1312, 0.2922, 0.1531, 0.07543, 0.1334, 0.07874, 0.08211, 0.1102, 0.08613, 0.111, 0.1324, 0.111, 0.1324, 0.1102, 0.08613, 0.1459, 0.09532, 0.1536, 0.1331, 0.1536, 0.1331, 0.1459, 0.09532, 0.2005, 0.1118, 0.1961, 0.135, 0.0715, 0.1845, 0.07543, 0.1334, 0.111, 0.1324, 0.111, 0.1845, 0.111, 0.1845, 0.111, 0.1324, 0.1536, 0.1331, 0.1511, 0.1845, 0.1511, 0.1845, 0.1536, 0.1331, 0.1961, 0.135, 0.1873, 0.1845, 0.1873, 0.1845, 0.1961, 0.135, 0.2922, 0.1531, 0.2932, 0.1844, 0.2881, 0.1094, 0.2739, 0.1312, 0.2005, 0.1118, 0.2146, 0.07751, 0.2146, 0.07751, 0.2005, 0.1118, 0.1459, 0.09532, 0.1306, 0.03526, 0.1306, 0.03526, 0.1459, 0.09532, 0.1102, 0.08613, 0.1064, 0.05449, 0.8994, 0.4477, 0.9118, 0.4386, 0.9453, 0.5217, 0.9241, 0.5344, 0.9118, 0.4386, 0.9592, 0.4353, 0.9785, 0.5057, 0.9453, 0.5217, 0.2967, 0.06743, 0.2881, 0.1094, 0.2146, 0.07751, 0.224, 0.04092, 0.9241, 0.5344, 0.9453, 0.5217, 0.981, 0.597, 0.9389, 0.5808, 0.9453, 0.5217, 0.9785, 0.5057, 0.9997, 0.5879, 0.981, 0.597, 0.224, 0.04092, 0.2146, 0.07751, 0.1306, 0.03526, 0.1471, 0.0002761, 0.9389, 0.5808, 0.981, 0.597, 0.9614, 0.6204, 0.9473, 0.6193, 0.693, 0.7264, 0.8254, 0.7802, 0.8203, 0.798, 0.6826, 0.7528, 0.6736, 0.9065, 0.8162, 0.8737, 0.8199, 0.8919, 0.6822, 0.9335, 0.9473, 0.6193, 0.9614, 0.6204, 0.9613, 0.6644, 0.9438, 0.6533, 0.6826, 0.7528, 0.8203, 0.798, 0.8166, 0.8175, 0.6721, 0.7943, 0.6672, 0.8641, 0.8143, 0.8539, 0.8162, 0.8737, 0.6736, 0.9065, 0.8718, 0.4357, 0.8994, 0.4477, 0.9241, 0.5344, 0.888, 0.5329, 0.888, 0.5329, 0.9241, 0.5344, 0.9389, 0.5808, 0.8995, 0.578, 0.8995, 0.578, 0.9389, 0.5808, 0.9473, 0.6193, 0.8985, 0.6166, 0.8335, 0.4381, 0.8718, 0.4357, 0.888, 0.5329, 0.8335, 0.5348, 0.8335, 0.5348, 0.888, 0.5329, 0.8995, 0.578, 0.8335, 0.5756, 0.8335, 0.5756, 0.8995, 0.578, 0.8985, 0.6166, 0.8335, 0.6175, 0.8335, 0.6175, 0.8985, 0.6166, 0.9061, 0.6564, 0.8335, 0.6612, 0.8339, 0.673, 0.8335, 0.6612, 0.9061, 0.6564, 0.9014, 0.673, 0.0715, 0.1845, 0.02931, 0.1845, 0.03148, 0.1453, 0.07543, 0.1334, 0.6304, 0.1932, 0.6083, 0.1932, 0.603, 0.1591, 0.6238, 0.1579, 0.6909, 0.07426, 0.6618, 0.05009, 0.6481, 0.004297, 0.657, 0.0002761, 0.07543, 0.1334, 0.03148, 0.1453, 0.05867, 0.05717, 0.07874, 0.08211, 0.03148, 0.1453, 0.0002762, 0.1013, 0.02233, 0.04703, 0.05867, 0.05717, 0.9212, 0.7081, 0.9014, 0.673, 0.9613, 0.6644, 0.9732, 0.6942, 0.2922, 0.1531, 0.2739, 0.1312, 0.2881, 0.1094, 0.3125, 0.1455, 0.8694, 0.4085, 0.8691, 0.3867, 0.9092, 0.3937, 0.9118, 0.4386, 0.8254, 0.7802, 0.9414, 0.8062, 0.9394, 0.8156, 0.8203, 0.798, 0.8162, 0.8737, 0.9238, 0.8682, 0.9293, 0.8775, 0.8199, 0.8919, 0.8203, 0.798, 0.9394, 0.8156, 0.937, 0.8293, 0.8166, 0.8175, 0.8143, 0.8539, 0.9356, 0.8533, 0.9238, 0.8682, 0.8162, 0.8737, 0.6822, 0.9335, 0.8199, 0.8919, 0.8251, 0.9104, 0.695, 0.9661, 0.7011, 0.7087, 0.8308, 0.7647, 0.8254, 0.7802, 0.693, 0.7264, 0.6672, 0.828, 0.8155, 0.8342, 0.8143, 0.8539, 0.6672, 0.8641, 0.6721, 0.7943, 0.8166, 0.8175, 0.8155, 0.8342, 0.6672, 0.828, 0.5693, 0.7427, 0.5505, 0.7357, 0.5514, 0.7307, 0.5743, 0.7398, 0.5767, 0.7629, 0.5663, 0.7773, 0.5626, 0.7737, 0.5705, 0.7625, 0.5291, 0.8432, 0.5232, 0.858, 0.5001, 0.8478, 0.494, 0.8395, 0.5341, 0.8225, 0.5401, 0.806, 0.5663, 0.8217, 0.5747, 0.8338, 0.8199, 0.8919, 0.9293, 0.8775, 0.9401, 0.888, 0.8251, 0.9104, 0.8308, 0.7647, 0.9448, 0.793, 0.9414, 0.8062, 0.8254, 0.7802, 0.8155, 0.8342, 0.9363, 0.8417, 0.9356, 0.8533, 0.8143, 0.8539, 0.8166, 0.8175, 0.937, 0.8293, 0.9363, 0.8417, 0.8155, 0.8342, 0.5728, 0.8556, 0.5771, 0.8436, 0.5815, 0.8447, 0.5773, 0.858, 0.5771, 0.8436, 0.5747, 0.8338, 0.5798, 0.8339, 0.5815, 0.8447, 0.5743, 0.7398, 0.5784, 0.7524, 0.5723, 0.7535, 0.5693, 0.7427, 0.5784, 0.7524, 0.5767, 0.7629, 0.5705, 0.7625, 0.5723, 0.7535, 0.5341, 0.8225, 0.5747, 0.8338, 0.5771, 0.8436, 0.5313, 0.8336, 0.5313, 0.8336, 0.5771, 0.8436, 0.5728, 0.8556, 0.5291, 0.8432, 0.5309, 0.7619, 0.5723, 0.7535, 0.5705, 0.7625, 0.533, 0.7717, 0.5291, 0.7533, 0.5693, 0.7427, 0.5723, 0.7535, 0.5309, 0.7619, 0.5232, 0.858, 0.5519, 0.8621, 0.5522, 0.8659, 0.5227, 0.8599, 0.5225, 0.7307, 0.5514, 0.7307, 0.5505, 0.7357, 0.5238, 0.7399, 0.5773, 0.858, 0.5522, 0.8659, 0.5519, 0.8621, 0.5728, 0.8556, 0.4913, 0.7412, 0.4986, 0.7366, 0.5052, 0.7491, 0.4989, 0.7563, 0.4923, 0.841, 0.5001, 0.8478, 0.4986, 0.8536, 0.4912, 0.8518, 0.5291, 0.7533, 0.5238, 0.7399, 0.5505, 0.7357, 0.5693, 0.7427, 0.5407, 0.8042, 0.5689, 0.8189, 0.5663, 0.8217, 0.5401, 0.806, 0.5374, 0.7863, 0.5626, 0.7737, 0.5663, 0.7773, 0.5406, 0.7952, 0.5747, 0.8338, 0.5663, 0.8217, 0.5689, 0.8189, 0.5798, 0.8339, 0.5048, 0.7804, 0.5188, 0.7863, 0.5143, 0.7989, 0.4905, 0.7966, 0.533, 0.7717, 0.5374, 0.7863, 0.5188, 0.7863, 0.5048, 0.7804, 0.4905, 0.7966, 0.5143, 0.7989, 0.5147, 0.8045, 0.4928, 0.8086, 0.5705, 0.7625, 0.5626, 0.7737, 0.5374, 0.7863, 0.533, 0.7717, 0.5188, 0.7863, 0.5374, 0.7863, 0.5406, 0.7952, 0.5143, 0.7989, 0.5143, 0.7989, 0.5407, 0.8042, 0.5401, 0.806, 0.5147, 0.8045, 0.4989, 0.7563, 0.5052, 0.7491, 0.5238, 0.7399, 0.5291, 0.7533, 0.4986, 0.7366, 0.5225, 0.7307, 0.5238, 0.7399, 0.5052, 0.7491, 0.5001, 0.8478, 0.5232, 0.858, 0.5227, 0.8599, 0.4986, 0.8536, 0.4989, 0.7563, 0.5291, 0.7533, 0.5309, 0.7619, 0.5016, 0.7688, 0.5016, 0.7688, 0.5309, 0.7619, 0.533, 0.7717, 0.5048, 0.7804, 0.4983, 0.8248, 0.5313, 0.8336, 0.5291, 0.8432, 0.494, 0.8395, 0.4928, 0.8086, 0.5341, 0.8225, 0.5313, 0.8336, 0.4983, 0.8248, 0.4928, 0.8086, 0.5147, 0.8045, 0.5401, 0.806, 0.5341, 0.8225, 0.5728, 0.8556, 0.5519, 0.8621, 0.5232, 0.858, 0.5291, 0.8432, 0.0002761, 0.6817, 0.04261, 0.5547, 0.07067, 0.5771, 0.03804, 0.6962, 0.3125, 0.1455, 0.3496, 0.136, 0.354, 0.1844, 0.3364, 0.1865, 0.2881, 0.1094, 0.3336, 0.1095, 0.3496, 0.136, 0.3125, 0.1455, 0.2967, 0.06743, 0.3386, 0.06646, 0.3336, 0.1095, 0.2881, 0.1094, 0.9118, 0.4386, 0.9092, 0.3937, 0.9498, 0.3951, 0.9592, 0.4353, 0.04261, 0.5547, 0.04816, 0.5183, 0.07714, 0.5428, 0.07067, 0.5771, 0.2631, 0.5718, 0.2557, 0.537, 0.2783, 0.5235, 0.2874, 0.5599, 0.1871, 0.5862, 0.1917, 0.5492, 0.2106, 0.5464, 0.2165, 0.5813, 0.2165, 0.5813, 0.2106, 0.5464, 0.2557, 0.537, 0.2631, 0.5718, 0.1192, 0.7144, 0.1312, 0.5924, 0.149, 0.588, 0.1475, 0.7023, 0.07872, 0.7033, 0.1019, 0.5832, 0.1312, 0.5924, 0.1192, 0.7144, 0.03804, 0.6962, 0.07067, 0.5771, 0.1019, 0.5832, 0.07872, 0.7033, 0.04816, 0.5183, 0.1021, 0.3692, 0.1169, 0.3832, 0.07714, 0.5428, 0.2557, 0.537, 0.2123, 0.3853, 0.2259, 0.3771, 0.2783, 0.5235, 0.1917, 0.5492, 0.1834, 0.3781, 0.1951, 0.3869, 0.2106, 0.5464, 0.2106, 0.5464, 0.1951, 0.3869, 0.2123, 0.3853, 0.2557, 0.537, 0.149, 0.588, 0.1501, 0.5521, 0.1917, 0.5492, 0.1871, 0.5862, 0.1312, 0.5924, 0.1307, 0.5565, 0.1501, 0.5521, 0.149, 0.588, 0.1019, 0.5832, 0.1097, 0.5495, 0.1307, 0.5565, 0.1312, 0.5924, 0.07067, 0.5771, 0.07714, 0.5428, 0.1097, 0.5495, 0.1019, 0.5832, 0.2124, 0.715, 0.2402, 0.7161, 0.2442, 0.7327, 0.2056, 0.7343, 0.1873, 0.7404, 0.1563, 0.7357, 0.154, 0.7211, 0.1815, 0.7251, 0.1841, 0.7707, 0.1681, 0.7932, 0.1629, 0.7628, 0.191, 0.7576, 0.191, 0.7576, 0.1629, 0.7628, 0.1563, 0.7357, 0.1873, 0.7404, 0.1501, 0.5521, 0.1598, 0.383, 0.1834, 0.3781, 0.1917, 0.5492, 0.1307, 0.5565, 0.1502, 0.3773, 0.1598, 0.383, 0.1501, 0.5521, 0.1097, 0.5495, 0.1347, 0.386, 0.1502, 0.3773, 0.1307, 0.5565, 0.07714, 0.5428, 0.1169, 0.3832, 0.1347, 0.386, 0.1097, 0.5495, 0.2676, 0.7767, 0.2483, 0.7807, 0.2457, 0.7507, 0.2624, 0.7494, 0.2624, 0.7494, 0.2457, 0.7507, 0.2469, 0.7327, 0.2617, 0.7241, 0.3022, 0.772, 0.2676, 0.7767, 0.2624, 0.7494, 0.2895, 0.7439, 0.2895, 0.7439, 0.2624, 0.7494, 0.2617, 0.7241, 0.2758, 0.7196, 0.3022, 0.772, 0.3022, 0.8363, 0.2817, 0.8521, 0.2676, 0.7767, 0.2483, 0.7807, 0.251, 0.8503, 0.2297, 0.8331, 0.2184, 0.7667, 0.2071, 0.7523, 0.2457, 0.7507, 0.2483, 0.7807, 0.2184, 0.7667, 0.2056, 0.7343, 0.2442, 0.7327, 0.2457, 0.7507, 0.2071, 0.7523, 0.2192, 0.8341, 0.2161, 0.8681, 0.1935, 0.8555, 0.1968, 0.8325, 0.2297, 0.8331, 0.2497, 0.8519, 0.2348, 0.8645, 0.2192, 0.8341, 0.2676, 0.7767, 0.2817, 0.8521, 0.2624, 0.849, 0.2483, 0.7807, 0.1841, 0.7707, 0.1968, 0.8325, 0.1884, 0.8542, 0.1681, 0.7932, 0.2083, 0.7719, 0.2192, 0.8341, 0.1968, 0.8325, 0.1841, 0.7707, 0.2184, 0.7667, 0.2297, 0.8331, 0.2192, 0.8341, 0.2083, 0.7719, 0.603, 0.1591, 0.6083, 0.1932, 0.5462, 0.1932, 0.547, 0.1481, 0.6481, 0.004297, 0.6618, 0.05009, 0.5795, 0.04568, 0.5856, 0.0157, 0.5856, 0.004459, 0.6689, 0.1142, 0.6499, 0.1068, 0.6618, 0.05009, 0.6909, 0.07426, 0.6238, 0.1579, 0.603, 0.1591, 0.6499, 0.1068, 0.6689, 0.1142, 0.2932, 0.1844, 0.2922, 0.1531, 0.3125, 0.1455, 0.3364, 0.1865, 0.8335, 0.4153, 0.8694, 0.4085, 0.8718, 0.4357, 0.8335, 0.4381, 0.23, 0.6892, 0.2165, 0.5813, 0.2631, 0.5718, 0.2816, 0.7144, 0.2816, 0.7144, 0.2631, 0.5718, 0.2874, 0.5599, 0.3122, 0.6952, 0.8335, 0.4153, 0.8335, 0.3971, 0.8691, 0.3867, 0.8694, 0.4085, 0.5058, 0.09599, 0.547, 0.1481, 0.5038, 0.1634, 0.4749, 0.1342, 0.4706, 0.07678, 0.5058, 0.09599, 0.4749, 0.1342, 0.4574, 0.1231, 0.4625, 0.1021, 0.547, 0.1481, 0.5462, 0.1932, 0.4971, 0.1932, 0.5038, 0.1634, 0.4339, 0.08492, 0.4625, 0.1021, 0.4574, 0.1231, 0.4439, 0.1252, 0.6618, 0.3363, 0.6481, 0.3821, 0.5855, 0.382, 0.5856, 0.3707, 0.5794, 0.3407, 0.6083, 0.1932, 0.603, 0.2273, 0.5469, 0.2383, 0.5462, 0.1932, 0.6499, 0.2796, 0.6618, 0.3363, 0.5794, 0.3407, 0.571, 0.3056, 0.603, 0.2273, 0.6499, 0.2796, 0.571, 0.3056, 0.5469, 0.2383, 0.4971, 0.1932, 0.5038, 0.223, 0.4748, 0.2522, 0.4451, 0.2257, 0.4451, 0.2257, 0.4748, 0.2522, 0.4573, 0.2633, 0.4438, 0.2612, 0.4272, 0.2575, 0.4971, 0.1932, 0.4452, 0.1607, 0.4749, 0.1342, 0.5038, 0.1634, 0.4452, 0.1607, 0.4274, 0.1288, 0.4439, 0.1252, 0.4574, 0.1231, 0.4749, 0.1342, 0.4337, 0.3015, 0.4233, 0.3009, 0.4272, 0.2575, 0.4438, 0.2612, 0.5462, 0.1932, 0.5469, 0.2383, 0.5038, 0.223, 0.4971, 0.1932, 0.5058, 0.2904, 0.4705, 0.3097, 0.4624, 0.2843, 0.4573, 0.2633, 0.4748, 0.2522, 0.5469, 0.2383, 0.5058, 0.2904, 0.4748, 0.2522, 0.5038, 0.223, 0.4624, 0.2843, 0.4337, 0.3015, 0.4438, 0.2612, 0.4573, 0.2633, 0.4705, 0.3097, 0.4358, 0.3159, 0.4337, 0.3015, 0.4624, 0.2843, 0.3812, 0.265, 0.3957, 0.2661, 0.3872, 0.2819, 0.3762, 0.2789, 0.4235, 0.08556, 0.4339, 0.08492, 0.4439, 0.1252, 0.4274, 0.1288, 0.3957, 0.2661, 0.4021, 0.2743, 0.3939, 0.2857, 0.3872, 0.2819, 0.4359, 0.07051, 0.4706, 0.07678, 0.4625, 0.1021, 0.4339, 0.08492, 0.3762, 0.2789, 0.3872, 0.2819, 0.3799, 0.3046, 0.3677, 0.3035, 0.3872, 0.2819, 0.3939, 0.2857, 0.3897, 0.3105, 0.3799, 0.3046, 0.425, 0.2956, 0.4337, 0.3015, 0.4184, 0.311, 0.4142, 0.3045, 0.4337, 0.3015, 0.4358, 0.3159, 0.4222, 0.3219, 0.4184, 0.311, 0.3689, 0.2671, 0.3812, 0.265, 0.3762, 0.2789, 0.3675, 0.2779, 0.4358, 0.3159, 0.4345, 0.3284, 0.4238, 0.3305, 0.4222, 0.3219, 0.3677, 0.3035, 0.3799, 0.3046, 0.3665, 0.3301, 0.3624, 0.3289, 0.3799, 0.3046, 0.3897, 0.3105, 0.3672, 0.3345, 0.3665, 0.3301, 0.4142, 0.3045, 0.4184, 0.311, 0.3962, 0.3199, 0.3897, 0.3105, 0.4184, 0.311, 0.4222, 0.3219, 0.3981, 0.332, 0.3962, 0.3199, 0.3675, 0.2779, 0.3762, 0.2789, 0.3677, 0.3035, 0.3545, 0.3019, 0.4222, 0.3219, 0.4238, 0.3305, 0.4006, 0.345, 0.3981, 0.332, 0.3731, 0.339, 0.3683, 0.3424, 0.3672, 0.3345, 0.3716, 0.3349, 0.3593, 0.3339, 0.3624, 0.3289, 0.3665, 0.3301, 0.3672, 0.3345, 0.3897, 0.3105, 0.3962, 0.3199, 0.3716, 0.3349, 0.3672, 0.3345, 0.3962, 0.3199, 0.3981, 0.332, 0.3731, 0.339, 0.3716, 0.3349, 0.3545, 0.3019, 0.3677, 0.3035, 0.3624, 0.3289, 0.3593, 0.3339, 0.3981, 0.332, 0.4006, 0.345, 0.3683, 0.3424, 0.3731, 0.339])
me_cube.materials.append(mat_material)
me_cube.use_remesh_preserve_volume = False
me_cube.use_remesh_preserve_attributes = False
me_cube.use_mirror_vertex_groups = False
me_cube.update()
arm_armature = bpy.data.armatures.new('Armature')  # bones are not reproduced

# ---- objects
ob_armature = bpy.data.objects.new('Armature', arm_armature)
ob_cube = bpy.data.objects.new('Cube', me_cube)
ob_lamp = bpy.data.objects.new('Lamp', light_lamp)
ob_camera = bpy.data.objects.new('Camera', cam_camera)

# ---- transforms, parenting, visibility, modifiers, constraints
ob_armature.location = (0.0, 0.0, 0.0)
ob_armature.scale = (1.766, 1.766, 1.766)
ob_armature.lineart.crease_threshold = 0.0
ob_cube.parent = ob_armature
ob_cube.matrix_parent_inverse = Matrix(((0.5662, 0.0, 0.0, 0.0), (0.0, 0.5662, 0.0, 0.0), (0.0, 0.0, 0.5662, 0.0), (0.0, 0.0, 0.0, 1.0)))
ob_cube.location = (0.0, 0.0, 0.0)
ob_cube.lock_rotations_4d = False
ob_cube.empty_display_type = 'ARROWS'
ob_cube.lineart.crease_threshold = 0.0
_vg = ob_cube.vertex_groups.new(name='Bone')
for _i, _w in zip([0, 1, 4, 5, 6, 7, 8, 9, 10, 12, 13, 21, 22, 23, 24, 25, 32, 33, 38, 39, 40, 41, 90, 91, 92, 93, 94, 96, 97, 98, 103, 105, 107, 140, 141, 144, 145, 146, 147, 148, 149, 150, 151, 152, 154, 155, 166, 167, 168, 169, 170, 171, 172, 179, 180, 181, 182, 190, 191, 240, 241, 242, 243, 245, 250, 252, 254], [0.5875, 0.5331, 0.6331, 0.6939, 0.5297, 0.2577, 0.4851, 0.08245, 0.006177, 0.1164, 0.025, 0.05045, 0.1169, 0.09857, 0.09092, 0.1097, 0.1022, 0.02467, 0.7482, 0.3749, 0.7774, 0.3552, 0.1176, 0.06209, 0.1301, 0.1508, 0.8196, 0.9891, 0.2483, 0.7754, 0.01204, 0.01396, 0.0407, 0.5877, 0.5325, 0.7177, 0.6304, 0.8168, 0.6938, 0.53, 0.2587, 0.4864, 0.08253, 0.005537, 0.1162, 0.02483, 0.04045, 0.05039, 0.0961, 0.1168, 0.09831, 0.09091, 0.1094, 0.08183, 0.1023, 0.004147, 0.02447, 0.3941, 0.3548, 0.1186, 0.06306, 0.1286, 0.1601, 0.2481, 0.01221, 0.01216, 0.03986]): _vg.add([_i], _w, 'REPLACE')
_vg = ob_cube.vertex_groups.new(name='Bone.001')
for _i, _w in zip([0, 1, 2, 3, 4, 5, 6, 7, 8, 9, 10, 11, 12, 13, 14, 15, 16, 17, 18, 19, 20, 21, 22, 23, 24, 25, 26, 27, 28, 29, 31, 32, 33, 34, 35, 36, 37, 39, 40, 41, 137, 138, 139, 140, 141, 142, 143, 144, 145, 146, 147, 148, 149, 150, 151, 152, 153, 154, 155, 156, 157, 158, 159, 160, 163, 164, 165, 166, 167, 168, 169, 170, 171, 172, 173, 174, 175, 176, 178, 179, 180, 181, 182, 183, 184, 185, 186, 187, 188, 189, 190, 191, 284, 286, 287, 288, 289, 290, 291, 292, 293, 294, 295, 296, 297, 306, 307, 309, 312, 314], [0.1378, 0.19, 0.07418, 0.1971, 0.09097, 0.08166, 0.1073, 0.1163, 0.1272, 0.6451, 0.3211, 0.09837, 0.6536, 0.3695, 0.2223, 0.5782, 0.2928, 0.006787, 0.001274, 0.04896, 0.6267, 0.6695, 0.6992, 0.6172, 0.6059, 0.6164, 0.09604, 0.091, 0.1049, 0.07341, 0.09687, 0.7345, 0.5974, 0.3773, 0.5138, 0.341, 0.4607, 0.05042, 0.003956, 0.007516, 0.279, 0.5513, 0.6213, 0.1372, 0.1902, 0.08418, 0.2088, 0.0842, 0.09116, 0.07192, 0.08158, 0.107, 0.1164, 0.1277, 0.6417, 0.3151, 0.0992, 0.6532, 0.3694, 0.2265, 0.6552, 0.5823, 0.8169, 0.2981, 0.03641, 0.7509, 0.6286, 0.7795, 0.6698, 0.7699, 0.6991, 0.6132, 0.6037, 0.6152, 0.09509, 0.09129, 0.1016, 0.06914, 0.09003, 0.8543, 0.7332, 0.8619, 0.5955, 0.8264, 0.3775, 0.2598, 0.7628, 0.52, 0.3449, 0.4717, 0.0532, 0.007405, 0.1877, 0.7571, 0.2759, 0.5566, 0.641, 0.0507, 0.004123, 0.06473, 0.06931, 0.07253, 0.06407, 0.07976, 0.1176, 0.05853, 0.03833, 0.05177, 0.02655, 0.002036]): _vg.add([_i], _w, 'REPLACE')
_vg = ob_cube.vertex_groups.new(name='Bone.002')
for _i, _w in zip([3, 15, 16, 20, 35, 36, 37, 137, 138, 139, 143, 157, 158, 160, 164, 165, 166, 185, 186, 187, 188, 189, 284, 285, 286, 287, 288, 289, 290, 291, 292, 293, 294, 295, 296, 297, 298, 299, 300, 301, 302, 303, 304, 305, 306, 307, 308, 309, 310, 311, 312, 313, 314], [0.02226, 0.1334, 0.01677, 0.06051, 0.3301, 0.1159, 0.07936, 0.6321, 0.1725, 0.1007, 0.0276, 0.197, 0.1343, 0.008321, 0.07781, 0.061, 0.01019, 0.6678, 0.0496, 0.3254, 0.1126, 0.06887, 0.755, 0.9718, 0.05499, 0.6373, 0.1651, 0.08359, 0.9267, 0.03331, 0.9012, 0.8506, 0.6658, 0.897, 0.8092, 0.4726, 0.9883, 0.9002, 0.9626, 0.9553, 0.8617, 0.9564, 0.9463, 0.8486, 0.6649, 0.115, 0.1534, 0.09428, 0.8919, 0.8806, 0.7469, 0.203, 0.1949]): _vg.add([_i], _w, 'REPLACE')
_vg = ob_cube.vertex_groups.new(name='Bone.003')
for _i, _w in zip([0, 1, 2, 3, 6, 7, 8, 9, 10, 11, 12, 13, 14, 15, 16, 17, 18, 19, 20, 21, 22, 23, 24, 25, 26, 27, 28, 29, 31, 32, 33, 34, 35, 36, 37, 137, 138, 139, 157, 159, 164, 166, 168, 181, 183, 185, 186, 284, 286, 293], [0.02146, 0.01877, 0.8917, 0.7265, 0.007431, 0.01348, 0.006486, 0.2048, 0.6005, 0.8497, 0.1421, 0.5261, 0.7017, 0.2474, 0.6323, 0.9402, 0.9485, 0.9038, 0.2509, 0.2017, 0.09786, 0.1988, 0.1865, 0.1644, 0.834, 0.8334, 0.814, 0.8687, 0.8285, 0.1073, 0.3193, 0.5574, 0.1315, 0.5178, 0.3964, 0.06899, 0.2453, 0.1824, 0.06555, 0.06215, 0.06941, 0.0605, 0.03086, 0.04549, 0.07166, 0.01626, 0.04521, 0.003305, 0.02507, 0.004532]): _vg.add([_i], _w, 'REPLACE')
_vg = ob_cube.vertex_groups.new(name='Bone.004')
for _i, _w in zip([11, 14, 19, 26, 27, 28, 29, 31, 42, 43, 44, 45, 46, 47, 48, 49, 51, 53, 54, 56, 72, 74, 76], [0.01627, 0.001418, 0.009386, 0.04668, 0.05139, 0.05256, 0.03598, 0.04911, 0.9878, 0.992, 0.9826, 0.9846, 0.9886, 0.9887, 0.9855, 0.9847, 0.04249, 0.05965, 0.5659, 0.1704, 0.1399, 0.2255, 0.04495]): _vg.add([_i], _w, 'REPLACE')
_vg = ob_cube.vertex_groups.new(name='Bone.005')
for _i, _w in zip([30, 50, 51, 52, 53, 54, 55, 56, 59, 62, 65, 66, 67, 68, 69, 70, 71, 72, 73, 74, 75, 76, 77, 78, 79, 80, 81, 82, 83, 84, 85, 86, 87, 88, 89], [0.9844, 0.984, 0.9512, 0.9756, 0.9402, 0.4338, 0.9833, 0.8268, 0.04716, 0.05528, 0.01163, 0.9771, 0.2698, 0.2732, 0.9815, 0.9795, 0.3019, 0.8367, 0.2196, 0.7429, 0.2506, 0.9313, 0.2214, 0.9586, 0.9529, 0.9401, 0.9689, 0.9977, 0.982, 0.9333, 0.9225, 0.9217, 0.9303, 0.9154, 0.9389]): _vg.add([_i], _w, 'REPLACE')
_vg = ob_cube.vertex_groups.new(name='Bone.006')
for _i, _w in zip([0, 1, 4, 5, 6, 7, 8, 9, 12, 22, 23, 24, 25, 32, 38, 39, 40, 41, 90, 91, 92, 93, 94, 95, 97, 98, 99, 100, 101, 102, 103, 105, 106, 107, 108, 109, 110, 111, 112, 113, 114, 144, 145, 146, 190, 191, 245], [0.224, 0.2113, 0.2129, 0.192, 0.3225, 0.5842, 0.3408, 0.05007, 0.05769, 0.04554, 0.06824, 0.09868, 0.08803, 0.02453, 0.1122, 0.5294, 0.09641, 0.5826, 0.8516, 0.9116, 0.8324, 0.8179, 0.08405, 0.1268, 0.7056, 0.1093, 0.915, 0.9143, 0.9073, 0.8851, 0.8583, 0.8885, 0.8669, 0.8246, 0.07714, 0.09619, 0.0586, 0.09642, 0.0879, 0.1006, 0.1448, 0.08865, 0.03044, 0.05274, 0.01531, 0.002443, 0.009097]): _vg.add([_i], _w, 'REPLACE')
_vg = ob_cube.vertex_groups.new(name='Bone.007')
for _i, _w in zip([95, 99, 100, 101, 102, 103, 104, 105, 106, 107, 108, 109, 110, 111, 112, 113, 114, 115, 116, 117, 118, 119, 120, 121, 122, 123, 124, 125, 126, 127, 128, 129, 130, 133], [0.8727, 0.0776, 0.08196, 0.08275, 0.1039, 0.1082, 0.996, 0.08005, 0.1378, 0.1283, 0.9225, 0.903, 0.9405, 0.9, 0.9088, 0.8983, 0.8491, 0.9975, 0.9913, 0.9961, 0.9916, 0.998, 0.9921, 0.9958, 0.4298, 0.2254, 0.1001, 0.002677, 0.1763, 0.1429, 0.4874, 0.4978, 0.531, 0.2606]): _vg.add([_i], _w, 'REPLACE')
_vg = ob_cube.vertex_groups.new(name='Bone.008')
for _i, _w in zip([122, 123, 124, 125, 126, 127, 128, 129, 130, 131, 132, 133, 134, 135, 136], [0.5702, 0.7745, 0.9, 0.9737, 0.8237, 0.8571, 0.5126, 0.5022, 0.469, 0.985, 0.9969, 0.7394, 1.112, 1.022, 1.008]): _vg.add([_i], _w, 'REPLACE')
_vg = ob_cube.vertex_groups.new(name='Bone.009')
for _i, _w in zip([37, 139, 159, 186, 189, 286, 289, 291, 293, 294, 296, 297, 299, 301, 302, 304, 305, 306, 307, 308, 309, 310, 311, 312, 313, 314, 315, 316, 317, 318, 319, 320, 321, 322, 323, 324, 325, 326, 327, 328, 329, 330, 331, 332], [0.03648, 0.07722, 0.017, 0.09103, 0.04305, 0.1128, 0.0828, 0.9262, 0.05104, 0.2373, 0.0791, 0.3727, 0.09079, 0.007245, 0.1169, 0.019, 0.1253, 0.258, 0.831, 0.8264, 0.8422, 0.09741, 0.1056, 0.2019, 0.7701, 0.7723, 0.99, 0.9984, 0.9978, 0.9901, 0.9879, 0.9859, 0.9995, 0.9999, 0.9998, 0.9994, 0.9992, 0.9991, 1.0, 1.0, 1.0, 1.0, 1.0, 1.0]): _vg.add([_i], _w, 'REPLACE')
_vg = ob_cube.vertex_groups.new(name='Bone.010')
for _i, _w in zip([140, 141, 142, 143, 148, 149, 150, 151, 152, 153, 154, 155, 156, 157, 158, 159, 160, 161, 162, 163, 164, 165, 166, 167, 168, 169, 170, 171, 172, 173, 174, 175, 176, 178, 180, 181, 182, 183, 184, 185, 186, 187, 188, 189, 286, 287, 288, 289, 296, 297], [0.02269, 0.01934, 0.8798, 0.713, 0.008427, 0.01445, 0.007319, 0.2082, 0.607, 0.8516, 0.1428, 0.5265, 0.6975, 0.0645, 0.2426, 0.06149, 0.6303, 0.9436, 0.953, 0.9116, 0.06875, 0.2487, 0.06027, 0.2014, 0.03085, 0.09811, 0.2029, 0.1885, 0.1661, 0.8322, 0.8291, 0.8156, 0.8716, 0.8344, 0.1087, 0.04603, 0.3217, 0.07172, 0.5588, 0.01444, 0.04175, 0.1293, 0.5154, 0.3935, 0.02085, 0.06644, 0.244, 0.1746, 0.009616, 0.01682]): _vg.add([_i], _w, 'REPLACE')
_vg = ob_cube.vertex_groups.new(name='Bone.011')
for _i, _w in zip([153, 161, 163, 173, 174, 175, 176, 178, 192, 193, 194, 195, 196, 197, 198, 199, 201, 203, 204, 206, 222, 224, 226], [0.01114, 0.00112, 0.01102, 0.05133, 0.0552, 0.05483, 0.0405, 0.05211, 0.9873, 0.9918, 0.9819, 0.9838, 0.9879, 0.9877, 0.9847, 0.9832, 0.03735, 0.05833, 0.5586, 0.1618, 0.1411, 0.2212, 0.0423]): _vg.add([_i], _w, 'REPLACE')
_vg = ob_cube.vertex_groups.new(name='Bone.012')
for _i, _w in zip([177, 200, 201, 202, 203, 204, 205, 206, 209, 212, 215, 216, 217, 218, 219, 220, 221, 222, 223, 224, 225, 226, 227, 228, 229, 230, 231, 232, 233, 234, 235, 236, 237, 238, 239], [0.9851, 0.9849, 0.9538, 0.9766, 0.9415, 0.4411, 0.9842, 0.836, 0.04792, 0.05561, 0.01223, 0.9776, 0.2692, 0.2727, 0.982, 0.98, 0.3015, 0.8362, 0.2201, 0.7469, 0.251, 0.9324, 0.2219, 0.9587, 0.9528, 0.9401, 0.9691, 0.9977, 0.9819, 0.9334, 0.9226, 0.9218, 0.9301, 0.9154, 0.9383]): _vg.add([_i], _w, 'REPLACE')
_vg = ob_cube.vertex_groups.new(name='Bone.013')
for _i, _w in zip([4, 38, 39, 40, 41, 94, 97, 98, 140, 141, 144, 145, 146, 147, 148, 149, 150, 151, 154, 169, 170, 171, 172, 180, 190, 191, 240, 241, 242, 243, 244, 245, 246, 247, 248, 249, 250, 252, 253, 254, 255, 256, 257, 258, 259, 260, 261], [0.03425, 0.1131, 0.01289, 0.09649, 0.002575, 0.08806, 0.009208, 0.1094, 0.2237, 0.2122, 0.09299, 0.2172, 0.05276, 0.192, 0.3219, 0.5826, 0.3388, 0.04995, 0.05768, 0.04571, 0.06785, 0.09828, 0.0875, 0.02445, 0.5057, 0.5832, 0.8502, 0.9101, 0.8341, 0.8086, 0.1295, 0.7058, 0.9137, 0.912, 0.9065, 0.8857, 0.859, 0.8915, 0.8679, 0.8262, 0.07675, 0.09568, 0.05757, 0.09341, 0.08391, 0.0994, 0.1437]): _vg.add([_i], _w, 'REPLACE')
_vg = ob_cube.vertex_groups.new(name='Bone.014')
for _i, _w in zip([244, 246, 247, 248, 249, 250, 251, 252, 253, 254, 255, 256, 257, 258, 259, 260, 261, 262, 263, 264, 265, 266, 267, 268, 269, 270, 273, 274, 275, 276, 277, 280], [0.8735, 0.07911, 0.08486, 0.08389, 0.1029, 0.1086, 0.9568, 0.0783, 0.1372, 0.1273, 0.9325, 0.9102, 0.9349, 0.9171, 0.9163, 0.899, 0.8508, 0.7902, 0.2238, 0.1087, 0.1354, 0.8697, 0.9866, 0.9862, 0.4207, 0.2, 0.06112, 0.1344, 0.4312, 0.4919, 0.5199, 0.03457]): _vg.add([_i], _w, 'REPLACE')
_vg = ob_cube.vertex_groups.new(name='Bone.015')
for _i, _w in zip([251, 262, 263, 264, 265, 266, 269, 270, 271, 272, 273, 274, 275, 276, 277, 278, 279, 280, 281, 282, 283], [0.03502, 0.2093, 0.7767, 0.891, 0.8648, 0.1299, 0.5793, 0.8, 0.9868, 0.9891, 0.9389, 0.8656, 0.5688, 0.5082, 0.4801, 0.9975, 0.9995, 0.9578, 1.008, 1.003, 1.001]): _vg.add([_i], _w, 'REPLACE')
_vg = ob_cube.vertex_groups.new(name='Bone.016')
for _i, _w in zip([57, 58, 59, 60, 61, 62, 63, 64, 65, 67, 68, 71, 73, 74, 75, 77, 78, 79, 80, 81, 84, 85, 86, 87, 88, 89], [0.9853, 0.9948, 0.9513, 0.9848, 0.9974, 0.9446, 1.001, 0.9987, 0.9691, 0.73, 0.7265, 0.6978, 0.781, 0.01288, 0.7502, 0.7786, 0.03168, 0.03975, 0.04187, 0.01129, 0.06558, 0.07637, 0.07711, 0.08832, 0.08872, 0.0861]): _vg.add([_i], _w, 'REPLACE')
_vg = ob_cube.vertex_groups.new(name='Bone.017')
for _i, _w in zip([207, 208, 209, 210, 211, 212, 213, 214, 215, 217, 218, 221, 223, 224, 225, 227, 228, 229, 230, 231, 234, 235, 236, 237, 238, 239], [0.9854, 0.9946, 0.9509, 0.9849, 0.9974, 0.9443, 1.001, 0.9988, 0.9688, 0.7305, 0.727, 0.6982, 0.7805, 0.01347, 0.7498, 0.7781, 0.03164, 0.04011, 0.04225, 0.01106, 0.06553, 0.07634, 0.07709, 0.08848, 0.08884, 0.08636]): _vg.add([_i], _w, 'REPLACE')
_m = ob_cube.modifiers.new('Armature', 'ARMATURE')
_m.object = ob_armature
ob_lamp.location = (-1.151, -1.063, 10.35)
ob_lamp.rotation_euler = (0.6503, 0.05522, 1.866)
ob_lamp.lock_rotations_4d = False
ob_lamp.empty_display_type = 'ARROWS'
ob_lamp.color = (0.0, 0.0, 0.0, 0.0)
ob_lamp.lineart.crease_threshold = 0.0
ob_camera.location = (7.481, -6.508, 5.344)
ob_camera.rotation_euler = (1.109, 0.01082, 0.8149)
ob_camera.lock_rotations_4d = False
ob_camera.empty_display_type = 'ARROWS'
ob_camera.color = (0.0, 0.0, 0.0, 0.0)
ob_camera.display_type = 'WIRE'
ob_camera.lineart.crease_threshold = 0.0

# ---- collection membership
col_collection_1.objects.link(ob_armature)
col_collection_1.objects.link(ob_cube)
col_collection_1.objects.link(ob_lamp)
col_collection_1.objects.link(ob_camera)

# ---- scene / render settings (as saved in the file)
scene.camera = ob_camera
scene.frame_start = 0; scene.frame_end = 79; scene.frame_set(37)
scene.render.engine = 'BLENDER_EEVEE_NEXT'
scene.render.resolution_percentage = 50
scene.render.dither_intensity = 0.0
scene.cycles.use_denoising = False
scene.cycles.samples = 10
scene.cycles.sampling_pattern = 'TABULATED_SOBOL'
scene.cycles.light_sampling_threshold = 0.0
scene.cycles.use_adaptive_sampling = False
scene.cycles.use_light_tree = False
scene.cycles.blur_glossy = 0.0
scene.cycles.pixel_filter_type = 'GAUSSIAN'
scene.cycles.sample_clamp_indirect = 0.0
scene.view_settings.view_transform = 'Standard'
bpy.context.view_layer.update()
